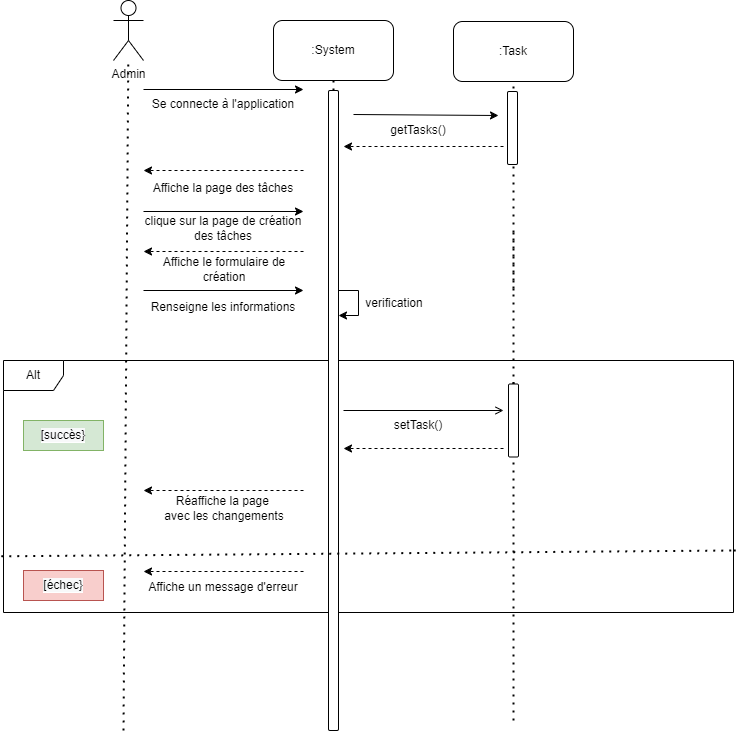

The diagram above was exported from draw.io. Its source (the exported page's mxGraphModel, read from the mxfile embedded in the PNG):
<mxGraphModel dx="2249" dy="705" grid="1" gridSize="10" guides="1" tooltips="1" connect="1" arrows="1" fold="1" page="1" pageScale="1" pageWidth="827" pageHeight="1169" math="0" shadow="0">
  <root>
    <mxCell id="0" />
    <mxCell id="1" parent="0" />
    <mxCell id="nGEZzhgsNiOmI1NjzK5z-1" value="Alt" style="shape=umlFrame;whiteSpace=wrap;html=1;rounded=0;shadow=0;labelBackgroundColor=#FFFFFF;fontColor=#000000;fillColor=default;" parent="1" vertex="1">
      <mxGeometry x="-60" y="470" width="730" height="252" as="geometry" />
    </mxCell>
    <mxCell id="nGEZzhgsNiOmI1NjzK5z-2" value="" style="endArrow=none;dashed=1;html=1;dashPattern=1 3;strokeWidth=2;rounded=0;entryX=0.5;entryY=1;entryDx=0;entryDy=0;startArrow=none;" parent="1" source="nGEZzhgsNiOmI1NjzK5z-8" edge="1">
      <mxGeometry width="50" height="50" relative="1" as="geometry">
        <mxPoint x="270" y="720" as="sourcePoint" />
        <mxPoint x="270" y="190" as="targetPoint" />
      </mxGeometry>
    </mxCell>
    <mxCell id="nGEZzhgsNiOmI1NjzK5z-3" value=":System" style="rounded=1;whiteSpace=wrap;html=1;" parent="1" vertex="1">
      <mxGeometry x="210" y="130" width="120" height="60" as="geometry" />
    </mxCell>
    <mxCell id="nGEZzhgsNiOmI1NjzK5z-4" value="Admin" style="shape=umlActor;verticalLabelPosition=bottom;verticalAlign=top;html=1;outlineConnect=0;" parent="1" vertex="1">
      <mxGeometry x="50" y="110" width="30" height="60" as="geometry" />
    </mxCell>
    <mxCell id="nGEZzhgsNiOmI1NjzK5z-5" value="" style="endArrow=none;dashed=1;html=1;dashPattern=1 3;strokeWidth=2;rounded=0;" parent="1" target="nGEZzhgsNiOmI1NjzK5z-4" edge="1">
      <mxGeometry width="50" height="50" relative="1" as="geometry">
        <mxPoint x="60" y="840" as="sourcePoint" />
        <mxPoint x="64.5" y="150" as="targetPoint" />
      </mxGeometry>
    </mxCell>
    <mxCell id="nGEZzhgsNiOmI1NjzK5z-6" value="" style="endArrow=none;dashed=1;html=1;dashPattern=1 3;strokeWidth=2;rounded=0;entryX=0.5;entryY=1;entryDx=0;entryDy=0;startArrow=none;" parent="1" edge="1">
      <mxGeometry width="50" height="50" relative="1" as="geometry">
        <mxPoint x="450" y="510" as="sourcePoint" />
        <mxPoint x="450" y="190" as="targetPoint" />
      </mxGeometry>
    </mxCell>
    <mxCell id="nGEZzhgsNiOmI1NjzK5z-7" value="" style="endArrow=classic;html=1;rounded=0;" parent="1" edge="1">
      <mxGeometry width="50" height="50" relative="1" as="geometry">
        <mxPoint x="80" y="199" as="sourcePoint" />
        <mxPoint x="240" y="199" as="targetPoint" />
      </mxGeometry>
    </mxCell>
    <mxCell id="nGEZzhgsNiOmI1NjzK5z-8" value="" style="rounded=1;whiteSpace=wrap;html=1;" parent="1" vertex="1">
      <mxGeometry x="265" y="200" width="10" height="640" as="geometry" />
    </mxCell>
    <mxCell id="nGEZzhgsNiOmI1NjzK5z-9" value="" style="endArrow=none;dashed=1;html=1;dashPattern=1 3;strokeWidth=2;rounded=0;entryX=0.5;entryY=1;entryDx=0;entryDy=0;startArrow=none;" parent="1" edge="1">
      <mxGeometry width="50" height="50" relative="1" as="geometry">
        <mxPoint x="450" y="400" as="sourcePoint" />
        <mxPoint x="450" y="340" as="targetPoint" />
      </mxGeometry>
    </mxCell>
    <mxCell id="nGEZzhgsNiOmI1NjzK5z-10" value="" style="endArrow=none;dashed=1;html=1;dashPattern=1 3;strokeWidth=2;rounded=0;entryX=0.5;entryY=1;entryDx=0;entryDy=0;startArrow=none;" parent="1" source="nGEZzhgsNiOmI1NjzK5z-38" edge="1">
      <mxGeometry width="50" height="50" relative="1" as="geometry">
        <mxPoint x="450" y="830" as="sourcePoint" />
        <mxPoint x="450" y="490" as="targetPoint" />
      </mxGeometry>
    </mxCell>
    <mxCell id="nGEZzhgsNiOmI1NjzK5z-11" value="Se connecte à l'application" style="text;html=1;strokeColor=none;fillColor=none;align=center;verticalAlign=middle;whiteSpace=wrap;rounded=0;" parent="1" vertex="1">
      <mxGeometry x="80" y="199" width="160" height="30" as="geometry" />
    </mxCell>
    <mxCell id="nGEZzhgsNiOmI1NjzK5z-12" value="" style="endArrow=classic;html=1;rounded=0;dashed=1;" parent="1" edge="1">
      <mxGeometry width="50" height="50" relative="1" as="geometry">
        <mxPoint x="240" y="280" as="sourcePoint" />
        <mxPoint x="80" y="280" as="targetPoint" />
      </mxGeometry>
    </mxCell>
    <mxCell id="nGEZzhgsNiOmI1NjzK5z-13" value="" style="endArrow=classic;html=1;rounded=0;" parent="1" edge="1">
      <mxGeometry width="50" height="50" relative="1" as="geometry">
        <mxPoint x="80" y="321" as="sourcePoint" />
        <mxPoint x="240" y="321" as="targetPoint" />
      </mxGeometry>
    </mxCell>
    <mxCell id="nGEZzhgsNiOmI1NjzK5z-14" value="Affiche la page des tâches" style="text;html=1;strokeColor=none;fillColor=none;align=center;verticalAlign=middle;whiteSpace=wrap;rounded=0;" parent="1" vertex="1">
      <mxGeometry x="80" y="283" width="160" height="30" as="geometry" />
    </mxCell>
    <mxCell id="nGEZzhgsNiOmI1NjzK5z-15" value="clique sur la page de création des tâches" style="text;html=1;strokeColor=none;fillColor=none;align=center;verticalAlign=middle;whiteSpace=wrap;rounded=0;" parent="1" vertex="1">
      <mxGeometry x="80" y="323" width="160" height="30" as="geometry" />
    </mxCell>
    <mxCell id="nGEZzhgsNiOmI1NjzK5z-16" value="" style="endArrow=classic;html=1;rounded=0;entryX=1;entryY=0;entryDx=0;entryDy=0;" parent="1" target="nGEZzhgsNiOmI1NjzK5z-17" edge="1">
      <mxGeometry width="50" height="50" relative="1" as="geometry">
        <mxPoint x="290" y="224" as="sourcePoint" />
        <mxPoint x="440" y="224" as="targetPoint" />
      </mxGeometry>
    </mxCell>
    <mxCell id="nGEZzhgsNiOmI1NjzK5z-17" value="getTasks()" style="text;html=1;strokeColor=none;fillColor=none;align=center;verticalAlign=middle;whiteSpace=wrap;rounded=0;" parent="1" vertex="1">
      <mxGeometry x="275" y="225" width="160" height="30" as="geometry" />
    </mxCell>
    <mxCell id="nGEZzhgsNiOmI1NjzK5z-20" value="" style="endArrow=classic;html=1;rounded=0;dashed=1;" parent="1" edge="1">
      <mxGeometry width="50" height="50" relative="1" as="geometry">
        <mxPoint x="240" y="361" as="sourcePoint" />
        <mxPoint x="80" y="361" as="targetPoint" />
      </mxGeometry>
    </mxCell>
    <mxCell id="nGEZzhgsNiOmI1NjzK5z-21" value="Affiche le formulaire de création" style="text;html=1;strokeColor=none;fillColor=none;align=center;verticalAlign=middle;whiteSpace=wrap;rounded=0;" parent="1" vertex="1">
      <mxGeometry x="81" y="364" width="160" height="30" as="geometry" />
    </mxCell>
    <mxCell id="nGEZzhgsNiOmI1NjzK5z-22" value="" style="endArrow=classic;html=1;rounded=0;" parent="1" edge="1">
      <mxGeometry width="50" height="50" relative="1" as="geometry">
        <mxPoint x="80" y="400" as="sourcePoint" />
        <mxPoint x="240" y="400" as="targetPoint" />
      </mxGeometry>
    </mxCell>
    <mxCell id="nGEZzhgsNiOmI1NjzK5z-23" value="Renseigne les informations" style="text;html=1;strokeColor=none;fillColor=none;align=center;verticalAlign=middle;whiteSpace=wrap;rounded=0;" parent="1" vertex="1">
      <mxGeometry x="80" y="402" width="160" height="30" as="geometry" />
    </mxCell>
    <mxCell id="nGEZzhgsNiOmI1NjzK5z-24" value="" style="endArrow=open;html=1;rounded=0;endFill=0;" parent="1" edge="1">
      <mxGeometry width="50" height="50" relative="1" as="geometry">
        <mxPoint x="280" y="520" as="sourcePoint" />
        <mxPoint x="440" y="520" as="targetPoint" />
      </mxGeometry>
    </mxCell>
    <mxCell id="nGEZzhgsNiOmI1NjzK5z-25" value="setTask()" style="text;html=1;strokeColor=none;fillColor=none;align=center;verticalAlign=middle;whiteSpace=wrap;rounded=0;" parent="1" vertex="1">
      <mxGeometry x="275" y="520" width="160" height="30" as="geometry" />
    </mxCell>
    <mxCell id="nGEZzhgsNiOmI1NjzK5z-26" value="" style="endArrow=classic;html=1;rounded=0;dashed=1;" parent="1" edge="1">
      <mxGeometry width="50" height="50" relative="1" as="geometry">
        <mxPoint x="240" y="600" as="sourcePoint" />
        <mxPoint x="80" y="600" as="targetPoint" />
      </mxGeometry>
    </mxCell>
    <mxCell id="nGEZzhgsNiOmI1NjzK5z-27" value="Réaffiche la page &lt;br&gt;avec les changements" style="text;html=1;strokeColor=none;fillColor=none;align=center;verticalAlign=middle;whiteSpace=wrap;rounded=0;" parent="1" vertex="1">
      <mxGeometry x="81" y="603" width="160" height="30" as="geometry" />
    </mxCell>
    <mxCell id="nGEZzhgsNiOmI1NjzK5z-28" value="" style="endArrow=classic;html=1;rounded=0;" parent="1" edge="1">
      <mxGeometry width="50" height="50" relative="1" as="geometry">
        <mxPoint x="275" y="400" as="sourcePoint" />
        <mxPoint x="275" y="425" as="targetPoint" />
        <Array as="points">
          <mxPoint x="295" y="400" />
          <mxPoint x="295" y="425" />
        </Array>
      </mxGeometry>
    </mxCell>
    <mxCell id="nGEZzhgsNiOmI1NjzK5z-29" value="verification" style="text;html=1;strokeColor=none;fillColor=none;align=center;verticalAlign=middle;whiteSpace=wrap;rounded=0;" parent="1" vertex="1">
      <mxGeometry x="296" y="398" width="70" height="30" as="geometry" />
    </mxCell>
    <mxCell id="nGEZzhgsNiOmI1NjzK5z-30" value="Affiche un message d'erreur" style="text;html=1;strokeColor=none;fillColor=none;align=center;verticalAlign=middle;whiteSpace=wrap;rounded=0;" parent="1" vertex="1">
      <mxGeometry x="80" y="682" width="160" height="30" as="geometry" />
    </mxCell>
    <mxCell id="nGEZzhgsNiOmI1NjzK5z-31" value="" style="endArrow=classic;html=1;rounded=0;dashed=1;" parent="1" edge="1">
      <mxGeometry width="50" height="50" relative="1" as="geometry">
        <mxPoint x="240" y="681" as="sourcePoint" />
        <mxPoint x="80" y="681" as="targetPoint" />
      </mxGeometry>
    </mxCell>
    <mxCell id="nGEZzhgsNiOmI1NjzK5z-32" value="&lt;span style=&quot;text-align: left ; background-color: rgb(248 , 249 , 250)&quot;&gt;[succès}&lt;/span&gt;" style="text;html=1;strokeColor=#82b366;fillColor=#d5e8d4;align=center;verticalAlign=middle;whiteSpace=wrap;rounded=0;shadow=0;labelBackgroundColor=#FFFFFF;" parent="1" vertex="1">
      <mxGeometry x="-40" y="530" width="80" height="30" as="geometry" />
    </mxCell>
    <mxCell id="nGEZzhgsNiOmI1NjzK5z-33" value="&lt;span style=&quot;text-align: left ; background-color: rgb(248 , 249 , 250)&quot;&gt;[échec}&lt;/span&gt;" style="text;html=1;strokeColor=#b85450;fillColor=#f8cecc;align=center;verticalAlign=middle;whiteSpace=wrap;rounded=0;shadow=0;labelBackgroundColor=#FFFFFF;" parent="1" vertex="1">
      <mxGeometry x="-40" y="680" width="80" height="30" as="geometry" />
    </mxCell>
    <mxCell id="nGEZzhgsNiOmI1NjzK5z-34" value="" style="endArrow=classic;html=1;rounded=0;dashed=1;" parent="1" edge="1">
      <mxGeometry width="50" height="50" relative="1" as="geometry">
        <mxPoint x="440" y="558" as="sourcePoint" />
        <mxPoint x="280" y="558" as="targetPoint" />
      </mxGeometry>
    </mxCell>
    <mxCell id="nGEZzhgsNiOmI1NjzK5z-36" value=":Task" style="rounded=1;whiteSpace=wrap;html=1;" parent="1" vertex="1">
      <mxGeometry x="390" y="131" width="120" height="60" as="geometry" />
    </mxCell>
    <mxCell id="nGEZzhgsNiOmI1NjzK5z-37" value="" style="rounded=1;whiteSpace=wrap;html=1;" parent="1" vertex="1">
      <mxGeometry x="444" y="201" width="10" height="73" as="geometry" />
    </mxCell>
    <mxCell id="nGEZzhgsNiOmI1NjzK5z-38" value="" style="rounded=1;whiteSpace=wrap;html=1;" parent="1" vertex="1">
      <mxGeometry x="445" y="493.5" width="10" height="73" as="geometry" />
    </mxCell>
    <mxCell id="nGEZzhgsNiOmI1NjzK5z-39" value="" style="endArrow=none;dashed=1;html=1;dashPattern=1 3;strokeWidth=2;rounded=0;entryX=0.5;entryY=1;entryDx=0;entryDy=0;" parent="1" target="nGEZzhgsNiOmI1NjzK5z-38" edge="1">
      <mxGeometry width="50" height="50" relative="1" as="geometry">
        <mxPoint x="450" y="830" as="sourcePoint" />
        <mxPoint x="450" y="490" as="targetPoint" />
      </mxGeometry>
    </mxCell>
    <mxCell id="ZZtUll1mmpUJJ17itOD3-1" value="" style="endArrow=none;dashed=1;html=1;dashPattern=1 3;strokeWidth=2;rounded=0;exitX=-0.003;exitY=0.777;exitDx=0;exitDy=0;exitPerimeter=0;" parent="1" source="nGEZzhgsNiOmI1NjzK5z-1" edge="1">
      <mxGeometry width="50" height="50" relative="1" as="geometry">
        <mxPoint x="-70" y="735" as="sourcePoint" />
        <mxPoint x="670" y="660" as="targetPoint" />
        <Array as="points">
          <mxPoint x="673" y="660" />
        </Array>
      </mxGeometry>
    </mxCell>
    <mxCell id="_AilyIEyEHDhYFFRmB3R-2" value="" style="endArrow=classic;html=1;rounded=0;dashed=1;" parent="1" edge="1">
      <mxGeometry width="50" height="50" relative="1" as="geometry">
        <mxPoint x="440" y="256" as="sourcePoint" />
        <mxPoint x="280" y="256" as="targetPoint" />
      </mxGeometry>
    </mxCell>
    <mxCell id="_AilyIEyEHDhYFFRmB3R-6" value="&lt;span style=&quot;text-align: left ; background-color: rgb(248 , 249 , 250)&quot;&gt;[succès}&lt;/span&gt;" style="text;html=1;strokeColor=#82b366;fillColor=#d5e8d4;align=center;verticalAlign=middle;whiteSpace=wrap;rounded=0;shadow=0;labelBackgroundColor=#FFFFFF;" parent="1" vertex="1">
      <mxGeometry x="-40" y="530" width="80" height="30" as="geometry" />
    </mxCell>
  </root>
</mxGraphModel>